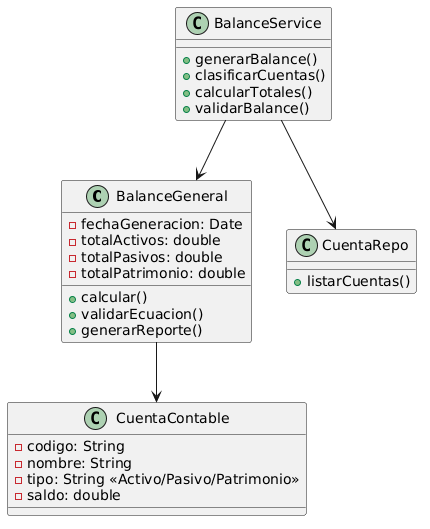

The diagram above was rendered by PlantUML. Its source (embedded in the PNG):
@startuml
class BalanceGeneral {
  -fechaGeneracion: Date
  -totalActivos: double
  -totalPasivos: double
  -totalPatrimonio: double
  +calcular()
  +validarEcuacion()
  +generarReporte()
}

class CuentaContable {
  -codigo: String
  -nombre: String
  -tipo: String <<Activo/Pasivo/Patrimonio>>
  -saldo: double
}

class BalanceService {
  +generarBalance()
  +clasificarCuentas()
  +calcularTotales()
  +validarBalance()
}

class CuentaRepo {
  +listarCuentas()
}

BalanceGeneral --> CuentaContable
BalanceService --> CuentaRepo
BalanceService --> BalanceGeneral
@enduml